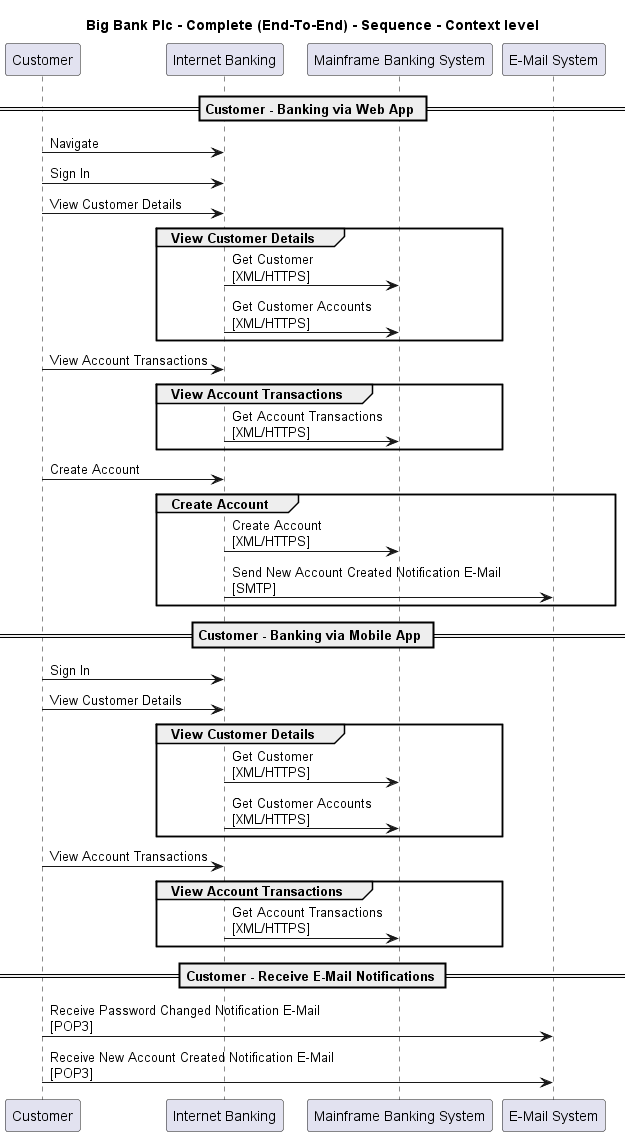

The diagram above was rendered by PlantUML. Its source (embedded in the PNG):
@startuml

title Big Bank Plc - Complete (End-To-End) - Sequence - Context level

participant "Customer" as BigBankPlc.Actors.Customer
participant "Internet Banking" as BigBankPlc.SoftwareSystems.InternetBanking
participant "Mainframe Banking System" as BigBankPlc.SoftwareSystems.MainframeBankingSystem
participant "E-Mail System" as BigBankPlc.SoftwareSystems.EMailSystem

== Customer - Banking via Web App ==
BigBankPlc.Actors.Customer -> BigBankPlc.SoftwareSystems.InternetBanking : Navigate
BigBankPlc.Actors.Customer -> BigBankPlc.SoftwareSystems.InternetBanking : Sign In
BigBankPlc.Actors.Customer -> BigBankPlc.SoftwareSystems.InternetBanking : View Customer Details
group View Customer Details
BigBankPlc.SoftwareSystems.InternetBanking -> BigBankPlc.SoftwareSystems.MainframeBankingSystem : Get Customer\n[XML/HTTPS]
BigBankPlc.SoftwareSystems.InternetBanking -> BigBankPlc.SoftwareSystems.MainframeBankingSystem : Get Customer Accounts\n[XML/HTTPS]
end
BigBankPlc.Actors.Customer -> BigBankPlc.SoftwareSystems.InternetBanking : View Account Transactions
group View Account Transactions
BigBankPlc.SoftwareSystems.InternetBanking -> BigBankPlc.SoftwareSystems.MainframeBankingSystem : Get Account Transactions\n[XML/HTTPS]
end
BigBankPlc.Actors.Customer -> BigBankPlc.SoftwareSystems.InternetBanking : Create Account
group Create Account
BigBankPlc.SoftwareSystems.InternetBanking -> BigBankPlc.SoftwareSystems.MainframeBankingSystem : Create Account\n[XML/HTTPS]
BigBankPlc.SoftwareSystems.InternetBanking -> BigBankPlc.SoftwareSystems.EMailSystem : Send New Account Created Notification E-Mail\n[SMTP]
end
== Customer - Banking via Mobile App ==
BigBankPlc.Actors.Customer -> BigBankPlc.SoftwareSystems.InternetBanking : Sign In
BigBankPlc.Actors.Customer -> BigBankPlc.SoftwareSystems.InternetBanking : View Customer Details
group View Customer Details
BigBankPlc.SoftwareSystems.InternetBanking -> BigBankPlc.SoftwareSystems.MainframeBankingSystem : Get Customer\n[XML/HTTPS]
BigBankPlc.SoftwareSystems.InternetBanking -> BigBankPlc.SoftwareSystems.MainframeBankingSystem : Get Customer Accounts\n[XML/HTTPS]
end
BigBankPlc.Actors.Customer -> BigBankPlc.SoftwareSystems.InternetBanking : View Account Transactions
group View Account Transactions
BigBankPlc.SoftwareSystems.InternetBanking -> BigBankPlc.SoftwareSystems.MainframeBankingSystem : Get Account Transactions\n[XML/HTTPS]
end
== Customer - Receive E-Mail Notifications ==
BigBankPlc.Actors.Customer -> BigBankPlc.SoftwareSystems.EMailSystem : Receive Password Changed Notification E-Mail\n[POP3]
BigBankPlc.Actors.Customer -> BigBankPlc.SoftwareSystems.EMailSystem : Receive New Account Created Notification E-Mail\n[POP3]


@enduml